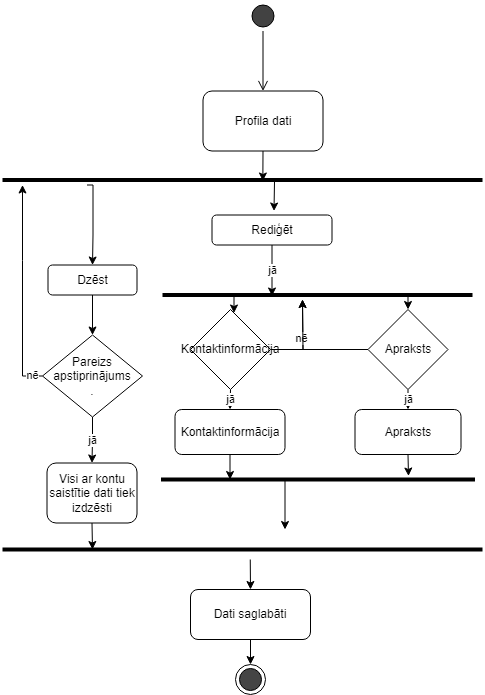

The diagram above was exported from draw.io. Its source (the exported page's mxGraphModel, read from the mxfile embedded in the PNG):
<mxGraphModel dx="1393" dy="797" grid="1" gridSize="10" guides="1" tooltips="1" connect="1" arrows="0" fold="1" page="1" pageScale="1" pageWidth="1169" pageHeight="827" math="0" shadow="0">
  <root>
    <mxCell id="0" />
    <mxCell id="1" parent="0" />
    <mxCell id="2" value="" style="group" vertex="1" connectable="0" parent="1">
      <mxGeometry x="60" y="1511.5" width="480" height="693.5" as="geometry" />
    </mxCell>
    <mxCell id="3" value="" style="ellipse;html=1;shape=startState;labelBackgroundColor=none;fillColor=#424242;" vertex="1" parent="2">
      <mxGeometry x="245.5" width="30" height="30" as="geometry" />
    </mxCell>
    <mxCell id="4" value="" style="edgeStyle=orthogonalEdgeStyle;html=1;verticalAlign=bottom;endArrow=open;endSize=8;labelBackgroundColor=none;fontColor=default;" edge="1" parent="2" source="3">
      <mxGeometry relative="1" as="geometry">
        <mxPoint x="260.5" y="90" as="targetPoint" />
      </mxGeometry>
    </mxCell>
    <mxCell id="5" style="edgeStyle=orthogonalEdgeStyle;rounded=0;orthogonalLoop=1;jettySize=auto;html=1;exitX=0.5;exitY=1;exitDx=0;exitDy=0;labelBackgroundColor=none;fontColor=default;" edge="1" parent="2" source="6">
      <mxGeometry relative="1" as="geometry">
        <mxPoint x="260.3571428571431" y="180" as="targetPoint" />
      </mxGeometry>
    </mxCell>
    <mxCell id="6" value="Profila dati" style="rounded=1;whiteSpace=wrap;html=1;labelBackgroundColor=none;" vertex="1" parent="2">
      <mxGeometry x="200.5" y="90" width="120" height="60" as="geometry" />
    </mxCell>
    <mxCell id="7" style="edgeStyle=orthogonalEdgeStyle;rounded=0;orthogonalLoop=1;jettySize=auto;html=1;entryX=0.5;entryY=0;entryDx=0;entryDy=0;" edge="1" parent="2" target="8">
      <mxGeometry relative="1" as="geometry">
        <mxPoint x="247.75" y="558.5" as="sourcePoint" />
      </mxGeometry>
    </mxCell>
    <mxCell id="8" value="Dati saglabāti" style="rounded=1;whiteSpace=wrap;html=1;labelBackgroundColor=none;" vertex="1" parent="2">
      <mxGeometry x="188" y="588.5" width="120" height="50" as="geometry" />
    </mxCell>
    <mxCell id="9" value="" style="endArrow=none;html=1;strokeWidth=4;labelBackgroundColor=none;fontColor=default;" edge="1" parent="2">
      <mxGeometry width="50" height="50" relative="1" as="geometry">
        <mxPoint y="179" as="sourcePoint" />
        <mxPoint x="480" y="179" as="targetPoint" />
      </mxGeometry>
    </mxCell>
    <mxCell id="10" value="" style="endArrow=none;html=1;strokeWidth=4;labelBackgroundColor=none;fontColor=default;" edge="1" parent="2">
      <mxGeometry width="50" height="50" relative="1" as="geometry">
        <mxPoint y="548.5" as="sourcePoint" />
        <mxPoint x="480" y="548.5" as="targetPoint" />
      </mxGeometry>
    </mxCell>
    <mxCell id="11" value="" style="ellipse;html=1;shape=endState;labelBackgroundColor=none;fillColor=#454545;" vertex="1" parent="2">
      <mxGeometry x="233" y="663.5" width="30" height="30" as="geometry" />
    </mxCell>
    <mxCell id="12" style="edgeStyle=orthogonalEdgeStyle;rounded=0;orthogonalLoop=1;jettySize=auto;html=1;exitX=0.5;exitY=1;exitDx=0;exitDy=0;entryX=0.5;entryY=0;entryDx=0;entryDy=0;" edge="1" parent="2" source="8" target="11">
      <mxGeometry relative="1" as="geometry" />
    </mxCell>
    <mxCell id="13" value="" style="edgeStyle=orthogonalEdgeStyle;rounded=0;orthogonalLoop=1;jettySize=auto;html=1;strokeWidth=1;labelBackgroundColor=none;fontColor=default;" edge="1" parent="2">
      <mxGeometry relative="1" as="geometry">
        <mxPoint x="271.5" y="210" as="targetPoint" />
        <mxPoint x="130.31999999999994" y="180" as="sourcePoint" />
      </mxGeometry>
    </mxCell>
    <mxCell id="14" value="jā" style="edgeStyle=orthogonalEdgeStyle;rounded=0;orthogonalLoop=1;jettySize=auto;html=1;exitX=0.5;exitY=1;exitDx=0;exitDy=0;entryX=0.5;entryY=0;entryDx=0;entryDy=0;" edge="1" parent="2" source="17">
      <mxGeometry relative="1" as="geometry">
        <mxPoint x="271.5" y="290" as="sourcePoint" />
        <mxPoint x="269.5" y="295" as="targetPoint" />
      </mxGeometry>
    </mxCell>
    <mxCell id="15" style="edgeStyle=orthogonalEdgeStyle;rounded=0;orthogonalLoop=1;jettySize=auto;html=1;exitX=0.5;exitY=1;exitDx=0;exitDy=0;" edge="1" parent="2" source="16">
      <mxGeometry relative="1" as="geometry">
        <mxPoint x="90" y="548.5" as="targetPoint" />
      </mxGeometry>
    </mxCell>
    <mxCell id="16" value="Visi ar kontu saistītie dati tiek izdzēsti" style="rounded=1;whiteSpace=wrap;html=1;" vertex="1" parent="2">
      <mxGeometry x="44.5" y="462" width="90" height="60" as="geometry" />
    </mxCell>
    <mxCell id="17" value="Rediģēt" style="rounded=1;whiteSpace=wrap;html=1;" vertex="1" parent="2">
      <mxGeometry x="209.5" y="214" width="120" height="30" as="geometry" />
    </mxCell>
    <mxCell id="18" value="" style="endArrow=none;html=1;strokeWidth=4;labelBackgroundColor=none;fontColor=default;" edge="1" parent="2">
      <mxGeometry width="50" height="50" relative="1" as="geometry">
        <mxPoint x="160" y="294" as="sourcePoint" />
        <mxPoint x="470" y="294" as="targetPoint" />
      </mxGeometry>
    </mxCell>
    <mxCell id="19" value="" style="endArrow=none;html=1;strokeWidth=4;labelBackgroundColor=none;fontColor=default;" edge="1" parent="2">
      <mxGeometry width="50" height="50" relative="1" as="geometry">
        <mxPoint x="158.5" y="478.5" as="sourcePoint" />
        <mxPoint x="472.5" y="478.5" as="targetPoint" />
      </mxGeometry>
    </mxCell>
    <mxCell id="20" value="Dzēst" style="rounded=1;whiteSpace=wrap;html=1;" vertex="1" parent="2">
      <mxGeometry x="45.5" y="264" width="89" height="30" as="geometry" />
    </mxCell>
    <mxCell id="21" value="Kontaktinformācija" style="rounded=1;whiteSpace=wrap;html=1;" vertex="1" parent="2">
      <mxGeometry x="172.5" y="408.5" width="110" height="45" as="geometry" />
    </mxCell>
    <mxCell id="22" style="edgeStyle=orthogonalEdgeStyle;rounded=0;orthogonalLoop=1;jettySize=auto;html=1;exitX=0.5;exitY=1;exitDx=0;exitDy=0;" edge="1" parent="2" source="23">
      <mxGeometry relative="1" as="geometry">
        <mxPoint x="406" y="475" as="targetPoint" />
      </mxGeometry>
    </mxCell>
    <mxCell id="23" value="Apraksts" style="rounded=1;whiteSpace=wrap;html=1;" vertex="1" parent="2">
      <mxGeometry x="352.5" y="408.5" width="106" height="45" as="geometry" />
    </mxCell>
    <mxCell id="24" style="edgeStyle=orthogonalEdgeStyle;rounded=0;orthogonalLoop=1;jettySize=auto;html=1;exitX=0.5;exitY=1;exitDx=0;exitDy=0;entryX=0.5;entryY=0;entryDx=0;entryDy=0;" edge="1" parent="2" source="21">
      <mxGeometry relative="1" as="geometry">
        <mxPoint x="227.5" y="478.5" as="targetPoint" />
      </mxGeometry>
    </mxCell>
    <mxCell id="25" style="edgeStyle=orthogonalEdgeStyle;rounded=0;orthogonalLoop=1;jettySize=auto;html=1;entryX=0.5;entryY=0;entryDx=0;entryDy=0;" edge="1" parent="2" target="20">
      <mxGeometry relative="1" as="geometry">
        <mxPoint x="84.5" y="184" as="sourcePoint" />
        <mxPoint x="108.38000000000011" y="292" as="targetPoint" />
        <Array as="points">
          <mxPoint x="90.5" y="184" />
          <mxPoint x="90.5" y="234" />
        </Array>
      </mxGeometry>
    </mxCell>
    <mxCell id="26" style="edgeStyle=orthogonalEdgeStyle;rounded=0;orthogonalLoop=1;jettySize=auto;html=1;entryX=0.5;entryY=0;entryDx=0;entryDy=0;" edge="1" parent="2">
      <mxGeometry relative="1" as="geometry">
        <mxPoint x="240" y="294" as="sourcePoint" />
        <mxPoint x="231.5" y="312" as="targetPoint" />
      </mxGeometry>
    </mxCell>
    <mxCell id="27" value="jā" style="edgeStyle=orthogonalEdgeStyle;rounded=0;orthogonalLoop=1;jettySize=auto;html=1;exitX=0.5;exitY=1;exitDx=0;exitDy=0;entryX=0.5;entryY=0;entryDx=0;entryDy=0;" edge="1" parent="2" source="29" target="16">
      <mxGeometry relative="1" as="geometry" />
    </mxCell>
    <mxCell id="28" value="nē" style="edgeStyle=orthogonalEdgeStyle;rounded=0;orthogonalLoop=1;jettySize=auto;html=1;exitX=0;exitY=0.5;exitDx=0;exitDy=0;" edge="1" parent="2" source="29">
      <mxGeometry x="-0.9052" y="-1" relative="1" as="geometry">
        <mxPoint x="20" y="184" as="targetPoint" />
        <mxPoint as="offset" />
      </mxGeometry>
    </mxCell>
    <mxCell id="29" value="Pareizs&lt;br&gt;apstiprinājums&lt;br&gt;." style="rhombus;whiteSpace=wrap;html=1;" vertex="1" parent="2">
      <mxGeometry x="40" y="334" width="100" height="82" as="geometry" />
    </mxCell>
    <mxCell id="30" style="edgeStyle=orthogonalEdgeStyle;rounded=0;orthogonalLoop=1;jettySize=auto;html=1;exitX=0.5;exitY=1;exitDx=0;exitDy=0;entryX=0.5;entryY=0;entryDx=0;entryDy=0;" edge="1" parent="2" source="20" target="29">
      <mxGeometry relative="1" as="geometry" />
    </mxCell>
    <mxCell id="31" value="" style="endArrow=classic;html=1;rounded=0;" edge="1" parent="2">
      <mxGeometry width="50" height="50" relative="1" as="geometry">
        <mxPoint x="282.5" y="478.5" as="sourcePoint" />
        <mxPoint x="282.5" y="528.5" as="targetPoint" />
      </mxGeometry>
    </mxCell>
    <mxCell id="32" style="edgeStyle=orthogonalEdgeStyle;rounded=0;orthogonalLoop=1;jettySize=auto;html=1;exitX=1;exitY=0.5;exitDx=0;exitDy=0;" edge="1" parent="2" source="35">
      <mxGeometry relative="1" as="geometry">
        <mxPoint x="300" y="298.5" as="targetPoint" />
      </mxGeometry>
    </mxCell>
    <mxCell id="33" value="nē" style="edgeLabel;html=1;align=center;verticalAlign=middle;resizable=0;points=[];" vertex="1" connectable="0" parent="32">
      <mxGeometry x="0.0707" y="2" relative="1" as="geometry">
        <mxPoint as="offset" />
      </mxGeometry>
    </mxCell>
    <mxCell id="34" value="jā" style="edgeStyle=orthogonalEdgeStyle;rounded=0;orthogonalLoop=1;jettySize=auto;html=1;exitX=0.5;exitY=1;exitDx=0;exitDy=0;entryX=0.5;entryY=0;entryDx=0;entryDy=0;" edge="1" parent="2" source="35" target="21">
      <mxGeometry relative="1" as="geometry" />
    </mxCell>
    <mxCell id="35" value="Kontaktinformācija" style="rhombus;whiteSpace=wrap;html=1;" vertex="1" parent="2">
      <mxGeometry x="188" y="308.5" width="80" height="80" as="geometry" />
    </mxCell>
    <mxCell id="36" style="edgeStyle=orthogonalEdgeStyle;rounded=0;orthogonalLoop=1;jettySize=auto;html=1;exitX=0;exitY=0.5;exitDx=0;exitDy=0;" edge="1" parent="2" source="38">
      <mxGeometry relative="1" as="geometry">
        <mxPoint x="300" y="298.5" as="targetPoint" />
      </mxGeometry>
    </mxCell>
    <mxCell id="37" value="jā" style="edgeStyle=orthogonalEdgeStyle;rounded=0;orthogonalLoop=1;jettySize=auto;html=1;exitX=0.5;exitY=1;exitDx=0;exitDy=0;entryX=0.5;entryY=0;entryDx=0;entryDy=0;" edge="1" parent="2" source="38" target="23">
      <mxGeometry relative="1" as="geometry" />
    </mxCell>
    <mxCell id="38" value="Apraksts" style="rhombus;whiteSpace=wrap;html=1;" vertex="1" parent="2">
      <mxGeometry x="365.5" y="308.5" width="80" height="80" as="geometry" />
    </mxCell>
    <mxCell id="39" value="" style="edgeStyle=orthogonalEdgeStyle;rounded=0;orthogonalLoop=1;jettySize=auto;html=1;strokeWidth=1;labelBackgroundColor=none;fontColor=default;entryX=0.5;entryY=0;entryDx=0;entryDy=0;" edge="1" parent="2" target="38">
      <mxGeometry relative="1" as="geometry">
        <mxPoint x="401.18" y="324" as="targetPoint" />
        <mxPoint x="259.99999999999994" y="294" as="sourcePoint" />
        <Array as="points">
          <mxPoint x="406" y="294.5" />
        </Array>
      </mxGeometry>
    </mxCell>
  </root>
</mxGraphModel>